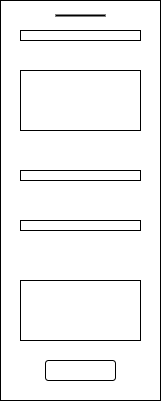

The diagram above was exported from draw.io. Its source (the exported page's mxGraphModel, read from the mxfile embedded in the PNG):
<mxGraphModel dx="1674" dy="784" grid="1" gridSize="10" guides="1" tooltips="1" connect="1" arrows="1" fold="1" page="1" pageScale="1" pageWidth="827" pageHeight="1169" math="0" shadow="0">
  <root>
    <mxCell id="0" />
    <mxCell id="1" parent="0" />
    <mxCell id="Np0HdGk0aIkS-JHJRyrp-2" value="" style="rounded=0;whiteSpace=wrap;html=1;" vertex="1" parent="1">
      <mxGeometry x="60" y="40" width="160" height="400" as="geometry" />
    </mxCell>
    <mxCell id="Np0HdGk0aIkS-JHJRyrp-3" value="" style="rounded=0;whiteSpace=wrap;html=1;" vertex="1" parent="1">
      <mxGeometry x="80" y="320" width="120" height="60" as="geometry" />
    </mxCell>
    <mxCell id="Np0HdGk0aIkS-JHJRyrp-4" value="" style="rounded=1;whiteSpace=wrap;html=1;" vertex="1" parent="1">
      <mxGeometry x="105" y="400" width="70" height="20" as="geometry" />
    </mxCell>
    <mxCell id="Np0HdGk0aIkS-JHJRyrp-6" value="" style="rounded=0;whiteSpace=wrap;html=1;" vertex="1" parent="1">
      <mxGeometry x="80" y="210" width="120" height="10" as="geometry" />
    </mxCell>
    <mxCell id="Np0HdGk0aIkS-JHJRyrp-7" value="" style="rounded=0;whiteSpace=wrap;html=1;" vertex="1" parent="1">
      <mxGeometry x="80" y="260" width="120" height="10" as="geometry" />
    </mxCell>
    <mxCell id="Np0HdGk0aIkS-JHJRyrp-9" value="" style="rounded=0;whiteSpace=wrap;html=1;" vertex="1" parent="1">
      <mxGeometry x="80" y="110" width="120" height="60" as="geometry" />
    </mxCell>
    <mxCell id="Np0HdGk0aIkS-JHJRyrp-11" value="" style="rounded=0;whiteSpace=wrap;html=1;" vertex="1" parent="1">
      <mxGeometry x="80" y="70" width="120" height="10" as="geometry" />
    </mxCell>
    <mxCell id="Np0HdGk0aIkS-JHJRyrp-12" value="" style="line;strokeWidth=2;html=1;" vertex="1" parent="1">
      <mxGeometry x="115" y="50" width="50" height="10" as="geometry" />
    </mxCell>
  </root>
</mxGraphModel>